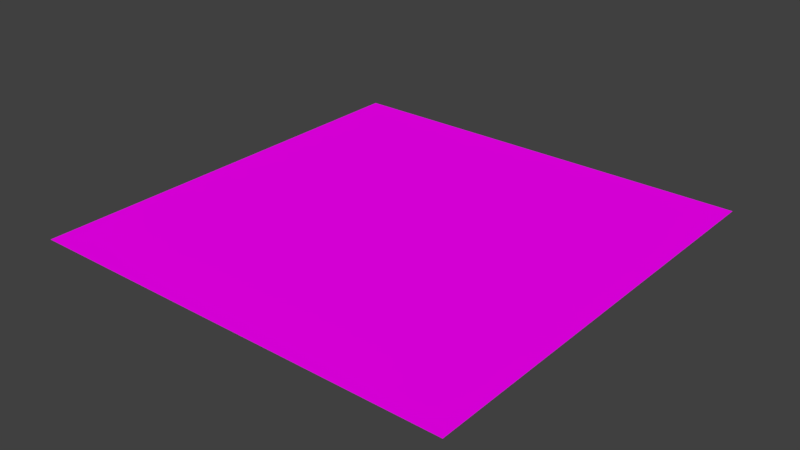 # Source: ff_g.blend  (saved by Blender 2.79.0; exported with 4.5.12 LTS)
import bpy
from mathutils import Matrix  # noqa: F401  (used for matrix-valued properties, if any)

bpy.ops.wm.read_factory_settings(use_empty=True)
scene = bpy.context.scene
scene.name = 'Scene'

# ---- collections
col_collection_1 = bpy.data.collections.new('Collection 1'); scene.collection.children.link(col_collection_1)

# ---- images (referenced by path relative to the original .blend; pixels are not part of the script)
import os
ASSET_DIR = os.environ.get("B2B_ASSET_DIR", "")  # directory of the original .blend (textures are referenced by path, not embedded)
HERE = os.path.dirname(os.path.abspath(__file__))  # packed textures are extracted next to this script under _unpacked/

def load_image(name, relpath, width, height, colorspace="sRGB"):
    """Load a texture the original file referenced (path relative to the .blend, or extracted next to this script)."""
    p = next((c for c in (os.path.join(HERE, relpath), os.path.join(ASSET_DIR, relpath)) if relpath and os.path.exists(c)), "")
    if p:
        img = bpy.data.images.load(p, check_existing=True)
        img.name = name
    else:  # same state as the original file: an image datablock whose file is absent (Cycles renders it pink)
        img = bpy.data.images.new(name, width, height)
        img.source = "FILE"
        img.filepath = "//" + (relpath or name)
    img.colorspace_settings.name = colorspace
    return img
img_ff_g_png = load_image('ff_g.png', 'ff_g.png', 1024, 1024, 'sRGB')

# ---- materials (node trees are filled in below, after node groups)
mat_ff_gmat = bpy.data.materials.new('ff_gMat')
mat_ff_gmat.alpha_threshold = 0.0
mat_ff_gmat.roughness = 0.5

# ---- material node trees
mat_ff_gmat.use_nodes = True; mat_ff_gmat.node_tree.nodes.clear()
_N = mat_ff_gmat.node_tree.nodes; _L = mat_ff_gmat.node_tree.links
n0 = _N.new('ShaderNodeOutputMaterial'); n0.name = 'Material Output'; n0.location = (300, 300)
n1 = _N.new('ShaderNodeBsdfDiffuse'); n1.name = 'Diffuse BSDF'; n1.location = (10, 300)
n2 = _N.new('ShaderNodeTexImage'); n2.name = 'Image Texture'; n2.location = (-180, 300)
n2.width = 140
n2.image = img_ff_g_png
_L.new(n1.outputs[0], n0.inputs[0])
_L.new(n2.outputs[0], n1.inputs[0])
n0.is_active_output = True

# ---- world
world_world = bpy.data.worlds.new('World'); scene.world = world_world
world_world.color = (0.05088, 0.05088, 0.05088)
world_world.use_sun_shadow = False
world_world.sun_shadow_jitter_overblur = 0.0
world_world.cycles.sampling_method = 'MANUAL'

# ---- meshes
me_ff_g = bpy.data.meshes.new('ff_g')
me_ff_g.from_pydata([(-23.0, -23.0, 0.0), (23.0, -23.0, 0.0), (-23.0, 23.0, 0.0), (23.0, 23.0, 0.0)], [], [(0, 1, 3, 2)])
_uv = me_ff_g.uv_layers.new(name='UVMap')
_uv.uv.foreach_set('vector', [-6.379, -6.379, 7.379, -6.379, 7.379, 7.379, -6.379, 7.379])
me_ff_g.materials.append(mat_ff_gmat)
me_ff_g.use_remesh_preserve_volume = False
me_ff_g.use_remesh_preserve_attributes = False
me_ff_g.use_mirror_vertex_groups = False
me_ff_g.update()

# ---- objects
ob_ff_g = bpy.data.objects.new('ff_g', me_ff_g)

# ---- transforms, parenting, visibility, modifiers, constraints
ob_ff_g.location = (0.0, 0.0, 0.0)
ob_ff_g.lineart.crease_threshold = 0.0

# ---- collection membership
col_collection_1.objects.link(ob_ff_g)

# ---- scene / render settings (as saved in the file)
scene.frame_start = 1; scene.frame_end = 250; scene.frame_set(2)
scene.render.engine = 'CYCLES'
scene.render.resolution_percentage = 50
scene.render.dither_intensity = 0.0
scene.cycles.use_denoising = False
scene.cycles.samples = 128
scene.cycles.sampling_pattern = 'TABULATED_SOBOL'
scene.cycles.use_adaptive_sampling = False
scene.cycles.use_light_tree = False
scene.cycles.blur_glossy = 0.0
scene.cycles.sample_clamp_indirect = 0.0
scene.view_settings.view_transform = 'Standard'
bpy.context.view_layer.update()

# ---- added for rendering (the .blend has no active camera and no usable light): camera, sun
cam_auto = bpy.data.cameras.new('AutoCamera')
cam_auto.lens = 50.0
cam_auto.sensor_width = 36.0
cam_auto.clip_end = 1056.1
ob_auto_camera = bpy.data.objects.new('AutoCamera', cam_auto)
scene.collection.objects.link(ob_auto_camera)
ob_auto_camera.location = (60.1771, -72.2125, 48.1417)
ob_auto_camera.rotation_euler = (1.09748, -7.21219e-08, 0.694738)
scene.camera = ob_auto_camera
light_auto_sun = bpy.data.lights.new('AutoSun', 'SUN')
light_auto_sun.energy = 3.0
light_auto_sun.angle = 0.0523599
ob_auto_sun = bpy.data.objects.new('AutoSun', light_auto_sun)
scene.collection.objects.link(ob_auto_sun)
ob_auto_sun.rotation_euler = (0.872665, 0.174533, 0.523599)
bpy.context.view_layer.update()
